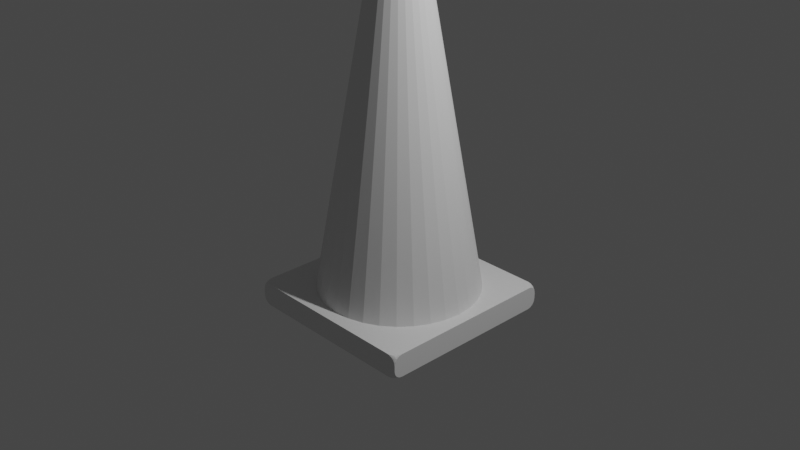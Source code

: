 # Source: cone.blend  (saved by Blender 2.91.10; exported with 4.5.12 LTS)
import bpy
from mathutils import Matrix  # noqa: F401  (used for matrix-valued properties, if any)

bpy.ops.wm.read_factory_settings(use_empty=True)
scene = bpy.context.scene
scene.name = 'Scene'

# ---- collections
col_collection = bpy.data.collections.new('Collection'); scene.collection.children.link(col_collection)

# ---- materials (node trees are filled in below, after node groups)
mat_material = bpy.data.materials.new('Material')
mat_material.alpha_threshold = 0.0
mat_material.use_transparent_shadow = False
mat_material.line_color = (0.0, 0.0, 0.0, 1.0)

# ---- material node trees
mat_material.use_nodes = True; mat_material.node_tree.nodes.clear()
_N = mat_material.node_tree.nodes; _L = mat_material.node_tree.links
n0 = _N.new('ShaderNodeOutputMaterial'); n0.name = 'Material Output'; n0.location = (300, 300)
n1 = _N.new('ShaderNodeBsdfPrincipled'); n1.name = 'Principled BSDF'; n1.location = (10, 300)
n1.distribution = 'GGX'
n1.subsurface_method = 'BURLEY'
n1.inputs[2].default_value = 0.4
n1.inputs[3].default_value = 1.45
n1.inputs[27].default_value = (0.0, 0.0, 0.0, 1.0)
n1.inputs[28].default_value = 1.0
_L.new(n1.outputs[0], n0.inputs[0])
n0.is_active_output = True

# ---- world
world_world = bpy.data.worlds.new('World'); scene.world = world_world
world_world.use_nodes = True; world_world.node_tree.nodes.clear()
_N = world_world.node_tree.nodes; _L = world_world.node_tree.links
n0 = _N.new('ShaderNodeOutputWorld'); n0.name = 'World Output'; n0.location = (300, 300)
n1 = _N.new('ShaderNodeBackground'); n1.name = 'Background'; n1.location = (10, 300)
n1.inputs[0].default_value = (0.05088, 0.05088, 0.05088, 1.0)
_L.new(n1.outputs[0], n0.inputs[0])
n0.is_active_output = True
world_world.color = (0.05088, 0.05088, 0.05088)
world_world.use_sun_shadow = False
world_world.sun_shadow_jitter_overblur = 0.0

# ---- cameras
cam_camera = bpy.data.cameras.new('Camera')
cam_camera.clip_end = 100.0
cam_camera.ortho_scale = 7.314

# ---- lights
light_light = bpy.data.lights.new('Light', 'POINT')
light_light.transmission_factor = 0.0
light_light.energy = 1000.0
light_light.shadow_soft_size = 0.1
light_light.shadow_maximum_resolution = 0.006
light_light.use_absolute_resolution = True

# ---- meshes
me_cube = bpy.data.meshes.new('Cube')
me_cube.from_pydata([(0.9051, 1.0, -0.7487), (1.0, 0.9051, -0.7487), (1.0, 1.0, -0.8436), (0.9414, 0.9928, -0.7487), (0.9722, 0.9722, -0.7487), (0.9414, 1.0, -0.756), (0.9621, 0.9911, -0.7576), (0.9794, 0.9794, -0.7567), (0.9839, 0.9839, -0.7648), (1.0, 0.9414, -0.756), (1.0, 0.9722, -0.7765), (0.9928, 0.9414, -0.7487), (0.9911, 0.9621, -0.7576), (0.992, 0.9794, -0.7693), (0.9928, 1.0, -0.8073), (0.9722, 1.0, -0.7765), (1.0, 0.9928, -0.8073), (0.9911, 0.9911, -0.7866), (0.9794, 0.992, -0.7693), (0.9051, 1.0, -1.0), (1.0, 1.0, -0.9051), (1.0, 0.9051, -1.0), (0.9414, 1.0, -0.9928), (0.9722, 1.0, -0.9722), (0.9414, 0.9928, -1.0), (0.9621, 0.9911, -0.9911), (0.9794, 0.992, -0.9794), (0.9839, 0.9839, -0.9839), (1.0, 0.9928, -0.9414), (1.0, 0.9722, -0.9722), (0.9928, 1.0, -0.9414), (0.9911, 0.9911, -0.9621), (0.992, 0.9794, -0.9794), (0.9928, 0.9414, -1.0), (0.9722, 0.9722, -1.0), (1.0, 0.9414, -0.9928), (0.9911, 0.9621, -0.9911), (0.9794, 0.9794, -0.992), (1.0, -0.9051, -0.7487), (0.9051, -1.0, -0.7487), (1.0, -1.0, -0.8436), (0.9928, -0.9414, -0.7487), (0.9722, -0.9722, -0.7487), (1.0, -0.9414, -0.756), (0.9911, -0.9621, -0.7576), (0.9794, -0.9794, -0.7567), (0.9839, -0.9839, -0.7648), (0.9414, -1.0, -0.756), (0.9722, -1.0, -0.7765), (0.9414, -0.9928, -0.7487), (0.9621, -0.9911, -0.7576), (0.9794, -0.992, -0.7693), (1.0, -0.9928, -0.8073), (1.0, -0.9722, -0.7765), (0.9928, -1.0, -0.8073), (0.9911, -0.9911, -0.7866), (0.992, -0.9794, -0.7693), (1.0, -1.0, -0.9051), (0.9051, -1.0, -1.0), (1.0, -0.9051, -1.0), (0.9928, -1.0, -0.9414), (0.9722, -1.0, -0.9722), (1.0, -0.9928, -0.9414), (0.9911, -0.9911, -0.9621), (0.9794, -0.992, -0.9794), (0.9839, -0.9839, -0.9839), (0.9414, -0.9928, -1.0), (0.9722, -0.9722, -1.0), (0.9414, -1.0, -0.9928), (0.9621, -0.9911, -0.9911), (0.9794, -0.9794, -0.992), (1.0, -0.9414, -0.9928), (1.0, -0.9722, -0.9722), (0.9928, -0.9414, -1.0), (0.9911, -0.9621, -0.9911), (0.992, -0.9794, -0.9794), (-1.0, 1.0, -0.8436), (-1.0, 0.9051, -0.7487), (-0.9051, 1.0, -0.7487), (-1.0, 0.9928, -0.8073), (-1.0, 0.9722, -0.7765), (-0.9928, 1.0, -0.8073), (-0.9911, 0.9911, -0.7866), (-0.992, 0.9794, -0.7693), (-0.9839, 0.9839, -0.7648), (-0.9928, 0.9414, -0.7487), (-0.9722, 0.9722, -0.7487), (-1.0, 0.9414, -0.756), (-0.9911, 0.9621, -0.7576), (-0.9794, 0.9794, -0.7567), (-0.9414, 1.0, -0.756), (-0.9722, 1.0, -0.7765), (-0.9414, 0.9928, -0.7487), (-0.9621, 0.9911, -0.7576), (-0.9794, 0.992, -0.7693), (-1.0, 1.0, -0.9051), (-0.9051, 1.0, -1.0), (-1.0, 0.9051, -1.0), (-0.9928, 1.0, -0.9414), (-0.9722, 1.0, -0.9722), (-1.0, 0.9928, -0.9414), (-0.9911, 0.9911, -0.9621), (-0.9794, 0.992, -0.9794), (-0.9839, 0.9839, -0.9839), (-0.9414, 0.9928, -1.0), (-0.9722, 0.9722, -1.0), (-0.9414, 1.0, -0.9928), (-0.9621, 0.9911, -0.9911), (-0.9794, 0.9794, -0.992), (-1.0, 0.9414, -0.9928), (-1.0, 0.9722, -0.9722), (-0.9928, 0.9414, -1.0), (-0.9911, 0.9621, -0.9911), (-0.992, 0.9794, -0.9794), (-1.0, -1.0, -0.8436), (-0.9051, -1.0, -0.7487), (-1.0, -0.9051, -0.7487), (-0.9928, -1.0, -0.8073), (-0.9722, -1.0, -0.7765), (-1.0, -0.9928, -0.8073), (-0.9911, -0.9911, -0.7866), (-0.9794, -0.992, -0.7693), (-0.9839, -0.9839, -0.7648), (-0.9414, -0.9928, -0.7487), (-0.9722, -0.9722, -0.7487), (-0.9414, -1.0, -0.756), (-0.9621, -0.9911, -0.7576), (-0.9794, -0.9794, -0.7567), (-1.0, -0.9414, -0.756), (-1.0, -0.9722, -0.7765), (-0.9928, -0.9414, -0.7487), (-0.9911, -0.9621, -0.7576), (-0.992, -0.9794, -0.7693), (-0.9051, -1.0, -1.0), (-1.0, -1.0, -0.9051), (-1.0, -0.9051, -1.0), (-0.9414, -1.0, -0.9928), (-0.9722, -1.0, -0.9722), (-0.9414, -0.9928, -1.0), (-0.9621, -0.9911, -0.9911), (-0.9794, -0.992, -0.9794), (-0.9839, -0.9839, -0.9839), (-1.0, -0.9928, -0.9414), (-1.0, -0.9722, -0.9722), (-0.9928, -1.0, -0.9414), (-0.9911, -0.9911, -0.9621), (-0.992, -0.9794, -0.9794), (-0.9928, -0.9414, -1.0), (-0.9722, -0.9722, -1.0), (-1.0, -0.9414, -0.9928), (-0.9911, -0.9621, -0.9911), (-0.9794, -0.9794, -0.992)], [], [(97, 111, 105, 104, 96, 19, 24, 34, 33, 21, 59, 73, 67, 66, 58, 133, 138, 148, 147, 135), (135, 149, 143, 142, 134, 114, 119, 129, 128, 116, 77, 87, 80, 79, 76, 95, 100, 110, 109, 97), (58, 68, 61, 60, 57, 40, 54, 48, 47, 39, 115, 125, 118, 117, 114, 134, 144, 137, 136, 133), (1, 11, 4, 3, 0, 78, 92, 86, 85, 77, 116, 130, 124, 123, 115, 39, 49, 42, 41, 38), (21, 35, 29, 28, 20, 2, 16, 10, 9, 1, 38, 43, 53, 52, 40, 57, 62, 72, 71, 59), (0, 3, 6, 5), (3, 4, 7, 6), (5, 6, 18, 15), (6, 7, 8, 18), (1, 9, 12, 11), (9, 10, 13, 12), (11, 12, 7, 4), (12, 13, 8, 7), (2, 14, 17, 16), (14, 15, 18, 17), (16, 17, 13, 10), (17, 18, 8, 13), (19, 22, 25, 24), (22, 23, 26, 25), (24, 25, 37, 34), (25, 26, 27, 37), (20, 28, 31, 30), (28, 29, 32, 31), (30, 31, 26, 23), (31, 32, 27, 26), (21, 33, 36, 35), (33, 34, 37, 36), (35, 36, 32, 29), (36, 37, 27, 32), (38, 41, 44, 43), (41, 42, 45, 44), (43, 44, 56, 53), (44, 45, 46, 56), (39, 47, 50, 49), (47, 48, 51, 50), (49, 50, 45, 42), (50, 51, 46, 45), (40, 52, 55, 54), (52, 53, 56, 55), (54, 55, 51, 48), (55, 56, 46, 51), (57, 60, 63, 62), (60, 61, 64, 63), (62, 63, 75, 72), (63, 64, 65, 75), (58, 66, 69, 68), (66, 67, 70, 69), (68, 69, 64, 61), (69, 70, 65, 64), (59, 71, 74, 73), (71, 72, 75, 74), (73, 74, 70, 67), (74, 75, 65, 70), (76, 79, 82, 81), (79, 80, 83, 82), (81, 82, 94, 91), (82, 83, 84, 94), (77, 85, 88, 87), (85, 86, 89, 88), (87, 88, 83, 80), (88, 89, 84, 83), (78, 90, 93, 92), (90, 91, 94, 93), (92, 93, 89, 86), (93, 94, 84, 89), (95, 98, 101, 100), (98, 99, 102, 101), (100, 101, 113, 110), (101, 102, 103, 113), (96, 104, 107, 106), (104, 105, 108, 107), (106, 107, 102, 99), (107, 108, 103, 102), (97, 109, 112, 111), (109, 110, 113, 112), (111, 112, 108, 105), (112, 113, 103, 108), (114, 117, 120, 119), (117, 118, 121, 120), (119, 120, 132, 129), (120, 121, 122, 132), (115, 123, 126, 125), (123, 124, 127, 126), (125, 126, 121, 118), (126, 127, 122, 121), (116, 128, 131, 130), (128, 129, 132, 131), (130, 131, 127, 124), (131, 132, 122, 127), (133, 136, 139, 138), (136, 137, 140, 139), (138, 139, 151, 148), (139, 140, 141, 151), (134, 142, 145, 144), (142, 143, 146, 145), (144, 145, 140, 137), (145, 146, 141, 140), (135, 147, 150, 149), (147, 148, 151, 150), (149, 150, 146, 143), (150, 151, 141, 146), (96, 106, 99, 98, 95, 76, 81, 91, 90, 78, 0, 5, 15, 14, 2, 20, 30, 23, 22, 19)])
_uv = me_cube.uv_layers.new(name='UVMap')
_uv.uv.foreach_set('vector', [0.125, 0.5119, 0.1259, 0.5073, 0.1285, 0.5035, 0.1323, 0.5009, 0.1369, 0.5, 0.3631, 0.5, 0.3677, 0.5009, 0.3715, 0.5035, 0.3741, 0.5073, 0.375, 0.5119, 0.375, 0.7381, 0.3741, 0.7427, 0.3715, 0.7465, 0.3677, 0.7491, 0.3631, 0.75, 0.1369, 0.75, 0.1323, 0.7491, 0.1285, 0.7465, 0.1259, 0.7427, 0.125, 0.7381, 0.375, 0.01186, 0.3822, 0.007323, 0.4027, 0.003475, 0.4333, 0.000903, 0.4694, 0.0, 0.5306, 0.0, 0.5667, 0.000903, 0.5973, 0.003475, 0.6178, 0.007323, 0.625, 0.01186, 0.625, 0.2381, 0.6178, 0.2427, 0.5973, 0.2465, 0.5667, 0.2491, 0.5306, 0.25, 0.4694, 0.25, 0.4333, 0.2491, 0.4027, 0.2465, 0.3822, 0.2427, 0.375, 0.2381, 0.375, 0.7619, 0.3822, 0.7573, 0.4027, 0.7535, 0.4333, 0.7509, 0.4694, 0.75, 0.5306, 0.75, 0.5667, 0.7509, 0.5973, 0.7535, 0.6178, 0.7573, 0.625, 0.7619, 0.625, 0.9881, 0.6178, 0.9927, 0.5973, 0.9965, 0.5667, 0.9991, 0.5306, 1.0, 0.4694, 1.0, 0.4333, 0.9991, 0.4027, 0.9965, 0.3822, 0.9927, 0.375, 0.9881, 0.625, 0.5119, 0.6259, 0.5073, 0.6285, 0.5035, 0.6323, 0.5009, 0.6369, 0.5, 0.8631, 0.5, 0.8677, 0.5009, 0.8715, 0.5035, 0.8741, 0.5073, 0.875, 0.5119, 0.875, 0.7381, 0.8741, 0.7427, 0.8715, 0.7465, 0.8677, 0.7491, 0.8631, 0.75, 0.6369, 0.75, 0.6323, 0.7491, 0.6285, 0.7465, 0.6259, 0.7427, 0.625, 0.7381, 0.375, 0.5119, 0.3822, 0.5073, 0.4027, 0.5035, 0.4333, 0.5009, 0.4694, 0.5, 0.5306, 0.5, 0.5667, 0.5009, 0.5973, 0.5035, 0.6178, 0.5073, 0.625, 0.5119, 0.625, 0.7381, 0.6178, 0.7427, 0.5973, 0.7465, 0.5667, 0.7491, 0.5306, 0.75, 0.4694, 0.75, 0.4333, 0.7491, 0.4027, 0.7465, 0.3822, 0.7427, 0.375, 0.7381, 0.6369, 0.5, 0.6323, 0.5009, 0.6297, 0.5, 0.6323, 0.5, 0.6323, 0.5009, 0.6285, 0.5035, 0.6276, 0.5026, 0.6297, 0.5011, 0.6323, 0.5, 0.6297, 0.5011, 0.6161, 0.4992, 0.6285, 0.5, 0.6297, 0.5, 0.6276, 0.5026, 0.6203, 0.5007, 0.6161, 0.4992, 0.625, 0.5119, 0.6178, 0.5073, 0.625, 0.5047, 0.6259, 0.5073, 0.6178, 0.5073, 0.5973, 0.5035, 0.6046, 0.5017, 0.6162, 0.5047, 0.625, 0.5073, 0.6162, 0.5047, 0.6171, 0.5026, 0.625, 0.5035, 0.625, 0.5047, 0.6046, 0.5017, 0.6203, 0.5007, 0.6276, 0.5026, 0.5306, 0.5, 0.5667, 0.4991, 0.5873, 0.5, 0.5667, 0.5009, 0.5667, 0.4991, 0.5973, 0.4965, 0.6161, 0.4992, 0.5873, 0.4989, 0.5667, 0.5, 0.5873, 0.4989, 0.6046, 0.5017, 0.5973, 0.5, 0.5873, 0.5, 0.6161, 0.4992, 0.6203, 0.5007, 0.6046, 0.5017, 0.375, 0.4881, 0.3822, 0.4927, 0.375, 0.4953, 0.375, 0.4927, 0.3822, 0.4927, 0.4027, 0.4965, 0.3954, 0.4974, 0.3838, 0.4953, 0.375, 0.4927, 0.3838, 0.4953, 0.3777, 0.5, 0.375, 0.4965, 0.375, 0.4953, 0.3954, 0.4974, 0.3803, 0.5, 0.3777, 0.5, 0.4694, 0.5, 0.4333, 0.5009, 0.4127, 0.5, 0.4333, 0.4991, 0.4333, 0.5009, 0.4027, 0.5035, 0.3901, 0.5026, 0.4127, 0.5011, 0.4333, 0.5, 0.4127, 0.5011, 0.3954, 0.501, 0.4027, 0.5, 0.4127, 0.5, 0.3901, 0.5026, 0.3803, 0.5, 0.3954, 0.4974, 0.375, 0.5119, 0.3741, 0.5073, 0.375, 0.5047, 0.3822, 0.5073, 0.3741, 0.5073, 0.3715, 0.5035, 0.3777, 0.5, 0.3739, 0.5047, 0.375, 0.5073, 0.3739, 0.5047, 0.3901, 0.5026, 0.375, 0.5035, 0.375, 0.5047, 0.3777, 0.5, 0.3803, 0.5, 0.3901, 0.5026, 0.625, 0.7381, 0.6259, 0.7427, 0.625, 0.7453, 0.6178, 0.7427, 0.6259, 0.7427, 0.6285, 0.7465, 0.6223, 0.75, 0.6261, 0.7453, 0.625, 0.7427, 0.6261, 0.7453, 0.6099, 0.7474, 0.625, 0.7465, 0.625, 0.7453, 0.6223, 0.75, 0.6197, 0.75, 0.6099, 0.7474, 0.625, 0.7619, 0.6178, 0.7573, 0.625, 0.7547, 0.625, 0.7573, 0.6178, 0.7573, 0.5973, 0.7535, 0.6046, 0.7526, 0.6162, 0.7547, 0.625, 0.7573, 0.6162, 0.7547, 0.6223, 0.75, 0.625, 0.7535, 0.625, 0.7547, 0.6046, 0.7526, 0.6197, 0.75, 0.6223, 0.75, 0.5306, 0.75, 0.5667, 0.7491, 0.5873, 0.75, 0.5667, 0.7509, 0.5667, 0.7491, 0.5973, 0.7465, 0.6099, 0.7474, 0.5873, 0.7489, 0.5667, 0.75, 0.5873, 0.7489, 0.6046, 0.749, 0.5973, 0.75, 0.5873, 0.75, 0.6099, 0.7474, 0.6197, 0.75, 0.6046, 0.7526, 0.4694, 0.75, 0.4333, 0.7509, 0.4127, 0.75, 0.4333, 0.7491, 0.4333, 0.7509, 0.4027, 0.7535, 0.3839, 0.7508, 0.4127, 0.7511, 0.4333, 0.75, 0.4127, 0.7511, 0.3954, 0.7483, 0.4027, 0.75, 0.4127, 0.75, 0.3839, 0.7508, 0.3797, 0.7493, 0.3954, 0.7483, 0.3631, 0.75, 0.3677, 0.7491, 0.3703, 0.75, 0.3677, 0.75, 0.3677, 0.7491, 0.3715, 0.7465, 0.3724, 0.7474, 0.3703, 0.7489, 0.3677, 0.75, 0.3703, 0.7489, 0.3839, 0.7508, 0.3715, 0.75, 0.3703, 0.75, 0.3724, 0.7474, 0.3797, 0.7493, 0.3839, 0.7508, 0.375, 0.7381, 0.3822, 0.7427, 0.375, 0.7453, 0.3741, 0.7427, 0.3822, 0.7427, 0.4027, 0.7465, 0.3954, 0.7483, 0.3838, 0.7453, 0.375, 0.7427, 0.3838, 0.7453, 0.3829, 0.7474, 0.375, 0.7465, 0.375, 0.7453, 0.3954, 0.7483, 0.3797, 0.7493, 0.3724, 0.7474, 0.5306, 0.25, 0.5667, 0.2491, 0.5873, 0.25, 0.5667, 0.2509, 0.5667, 0.2491, 0.5973, 0.2465, 0.7393, 0.375, 0.5873, 0.2489, 0.5667, 0.25, 0.5873, 0.2489, 0.6046, 0.249, 0.5973, 0.25, 0.5873, 0.25, 0.7393, 0.375, 0.703, 0.3347, 0.6046, 0.2526, 0.875, 0.5119, 0.8741, 0.5073, 0.875, 0.5047, 0.875, 0.5073, 0.8741, 0.5073, 0.8715, 0.5035, 0.8724, 0.5026, 0.8739, 0.5047, 0.875, 0.5073, 0.8739, 0.5047, 0.7393, 0.375, 0.875, 0.5035, 0.875, 0.5047, 0.8724, 0.5026, 0.703, 0.3347, 0.7393, 0.375, 0.625, 0.2619, 0.6178, 0.2573, 0.625, 0.2547, 0.625, 0.2573, 0.6178, 0.2573, 0.5973, 0.2535, 0.6046, 0.2526, 0.6162, 0.2547, 0.625, 0.2573, 0.6162, 0.2547, 0.6171, 0.2526, 0.625, 0.2535, 0.625, 0.2547, 0.6046, 0.2526, 0.703, 0.3347, 0.6171, 0.2526, 0.4694, 0.25, 0.4333, 0.2509, 0.4127, 0.25, 0.4333, 0.2491, 0.4333, 0.2509, 0.4027, 0.2535, 0.2615, 0.3768, 0.4127, 0.2511, 0.4333, 0.25, 0.4127, 0.2511, 0.3954, 0.251, 0.4027, 0.25, 0.4127, 0.25, 0.2615, 0.3768, 0.2977, 0.3327, 0.3954, 0.2474, 0.1369, 0.5, 0.1323, 0.5009, 0.1297, 0.5, 0.1323, 0.5, 0.1323, 0.5009, 0.1285, 0.5035, 0.1276, 0.5026, 0.1297, 0.5011, 0.1323, 0.5, 0.1297, 0.5011, 0.2615, 0.3768, 0.1285, 0.5, 0.1297, 0.5, 0.1276, 0.5026, 0.2977, 0.3327, 0.2615, 0.3768, 0.375, 0.2381, 0.3822, 0.2427, 0.375, 0.2453, 0.375, 0.2427, 0.3822, 0.2427, 0.4027, 0.2465, 0.3954, 0.2474, 0.3838, 0.2453, 0.375, 0.2427, 0.3838, 0.2453, 0.3829, 0.2474, 0.375, 0.2465, 0.375, 0.2453, 0.3954, 0.2474, 0.2977, 0.3327, 0.3829, 0.2474, 0.5306, 1.0, 0.5667, 0.9991, 0.5873, 1.0, 0.5667, 1.0, 0.5667, 0.9991, 0.5973, 0.9965, 0.6046, 0.9974, 0.5873, 0.9989, 0.5667, 1.0, 0.5873, 0.9989, 0.6046, 0.999, 0.5973, 1.0, 0.5873, 1.0, 0.6046, 0.9974, 0.7023, 0.584, 0.6046, 0.999, 0.8631, 0.75, 0.8677, 0.7491, 0.8703, 0.75, 0.8677, 0.75, 0.8677, 0.7491, 0.8715, 0.7465, 0.8724, 0.7474, 0.8703, 0.7489, 0.8677, 0.75, 0.8703, 0.7489, 0.8724, 0.749, 0.8715, 0.75, 0.8703, 0.75, 0.8724, 0.7474, 0.7023, 0.584, 0.8724, 0.749, 0.625, 0.01186, 0.6178, 0.007323, 0.625, 0.004737, 0.625, 0.007323, 0.6178, 0.007323, 0.5973, 0.003475, 0.6046, 0.002569, 0.6162, 0.004737, 0.625, 0.007323, 0.6162, 0.004737, 0.6171, 0.002569, 0.625, 0.003475, 0.625, 0.004737, 0.6046, 0.002569, 0.7023, 0.584, 0.6171, 0.002569, 0.375, 0.9881, 0.3822, 0.9927, 0.375, 0.9953, 0.375, 0.9927, 0.3822, 0.9927, 0.4027, 0.9965, 0.3954, 0.9974, 0.3838, 0.9953, 0.375, 0.9927, 0.3838, 0.9953, 0.3829, 0.9974, 0.375, 0.9965, 0.375, 0.9953, 0.3954, 0.9974, 0.297, 0.582, 0.3829, 0.9974, 0.4694, 0.0, 0.4333, 0.000903, 0.4127, 0.0, 0.4333, 0.0, 0.4333, 0.000903, 0.4027, 0.003475, 0.3954, 0.002569, 0.4127, 0.001108, 0.4333, 0.0, 0.4127, 0.001108, 0.3954, 0.0009978, 0.4027, 0.0, 0.4127, 0.0, 0.3954, 0.002569, 0.297, 0.582, 0.3954, 0.0009978, 0.125, 0.7381, 0.1259, 0.7427, 0.125, 0.7453, 0.125, 0.7427, 0.1259, 0.7427, 0.1285, 0.7465, 0.1276, 0.7474, 0.1261, 0.7453, 0.125, 0.7427, 0.1261, 0.7453, 0.126, 0.7474, 0.125, 0.7465, 0.125, 0.7453, 0.1276, 0.7474, 0.297, 0.582, 0.126, 0.7474, 0.375, 0.2619, 0.3822, 0.2573, 0.4027, 0.2535, 0.4333, 0.2509, 0.4694, 0.25, 0.5306, 0.25, 0.5667, 0.2509, 0.5973, 0.2535, 0.6178, 0.2573, 0.625, 0.2619, 0.625, 0.4881, 0.6178, 0.4927, 0.5973, 0.4965, 0.5667, 0.4991, 0.5306, 0.5, 0.4694, 0.5, 0.4333, 0.4991, 0.4027, 0.4965, 0.3822, 0.4927, 0.375, 0.4881])
me_cube.materials.append(mat_material)
me_cube.use_remesh_preserve_volume = False
me_cube.use_remesh_preserve_attributes = False
me_cube.use_mirror_vertex_groups = False
me_cube.update()
me_cylinder = bpy.data.meshes.new('Cylinder')
me_cylinder.from_pydata([(0.0, 1.0, -1.0), (7.125e-08, 0.221, 3.455), (0.1951, 0.9808, -1.0), (0.04311, 0.2167, 3.455), (0.3827, 0.9239, -1.0), (0.08456, 0.2041, 3.455), (0.5556, 0.8315, -1.0), (0.1228, 0.1837, 3.455), (0.7071, 0.7071, -1.0), (0.1562, 0.1562, 3.455), (0.8315, 0.5556, -1.0), (0.1837, 0.1228, 3.455), (0.9239, 0.3827, -1.0), (0.2041, 0.08456, 3.455), (0.9808, 0.1951, -1.0), (0.2167, 0.04311, 3.455), (1.0, 7.55e-08, -1.0), (0.221, 2.732e-07, 3.455), (0.9808, -0.1951, -1.0), (0.2167, -0.04311, 3.455), (0.9239, -0.3827, -1.0), (0.2041, -0.08456, 3.455), (0.8315, -0.5556, -1.0), (0.1837, -0.1228, 3.455), (0.7071, -0.7071, -1.0), (0.1562, -0.1562, 3.455), (0.5556, -0.8315, -1.0), (0.1228, -0.1837, 3.455), (0.3827, -0.9239, -1.0), (0.08456, -0.2041, 3.455), (0.1951, -0.9808, -1.0), (0.04311, -0.2167, 3.455), (-3.258e-07, -1.0, -1.0), (-7.428e-10, -0.221, 3.455), (-0.1951, -0.9808, -1.0), (-0.04311, -0.2167, 3.455), (-0.3827, -0.9239, -1.0), (-0.08456, -0.2041, 3.455), (-0.5556, -0.8315, -1.0), (-0.1228, -0.1837, 3.455), (-0.7071, -0.7071, -1.0), (-0.1562, -0.1562, 3.455), (-0.8315, -0.5556, -1.0), (-0.1837, -0.1228, 3.455), (-0.9239, -0.3827, -1.0), (-0.2041, -0.08456, 3.455), (-0.9808, -0.1951, -1.0), (-0.2167, -0.04311, 3.455), (-1.0, 9.656e-07, -1.0), (-0.221, 4.698e-07, 3.455), (-0.9808, 0.1951, -1.0), (-0.2167, 0.04311, 3.455), (-0.9239, 0.3827, -1.0), (-0.2041, 0.08456, 3.455), (-0.8315, 0.5556, -1.0), (-0.1837, 0.1228, 3.455), (-0.7071, 0.7071, -1.0), (-0.1562, 0.1562, 3.455), (-0.5556, 0.8315, -1.0), (-0.1228, 0.1837, 3.455), (-0.3827, 0.9239, -1.0), (-0.08456, 0.2041, 3.455), (-0.1951, 0.9808, -1.0), (-0.04311, 0.2167, 3.455)], [], [(0, 1, 3, 2), (2, 3, 5, 4), (4, 5, 7, 6), (6, 7, 9, 8), (8, 9, 11, 10), (10, 11, 13, 12), (12, 13, 15, 14), (14, 15, 17, 16), (16, 17, 19, 18), (18, 19, 21, 20), (20, 21, 23, 22), (22, 23, 25, 24), (24, 25, 27, 26), (26, 27, 29, 28), (28, 29, 31, 30), (30, 31, 33, 32), (32, 33, 35, 34), (34, 35, 37, 36), (36, 37, 39, 38), (38, 39, 41, 40), (40, 41, 43, 42), (42, 43, 45, 44), (44, 45, 47, 46), (46, 47, 49, 48), (48, 49, 51, 50), (50, 51, 53, 52), (52, 53, 55, 54), (54, 55, 57, 56), (56, 57, 59, 58), (58, 59, 61, 60), (3, 1, 63, 61, 59, 57, 55, 53, 51, 49, 47, 45, 43, 41, 39, 37, 35, 33, 31, 29, 27, 25, 23, 21, 19, 17, 15, 13, 11, 9, 7, 5), (60, 61, 63, 62), (62, 63, 1, 0), (0, 2, 4, 6, 8, 10, 12, 14, 16, 18, 20, 22, 24, 26, 28, 30, 32, 34, 36, 38, 40, 42, 44, 46, 48, 50, 52, 54, 56, 58, 60, 62)])
_uv = me_cylinder.uv_layers.new(name='UVMap')
_uv.uv.foreach_set('vector', [1.0, 0.5, 1.0, 1.0, 0.9688, 1.0, 0.9688, 0.5, 0.9688, 0.5, 0.9688, 1.0, 0.9375, 1.0, 0.9375, 0.5, 0.9375, 0.5, 0.9375, 1.0, 0.9062, 1.0, 0.9062, 0.5, 0.9062, 0.5, 0.9062, 1.0, 0.875, 1.0, 0.875, 0.5, 0.875, 0.5, 0.875, 1.0, 0.8438, 1.0, 0.8438, 0.5, 0.8438, 0.5, 0.8438, 1.0, 0.8125, 1.0, 0.8125, 0.5, 0.8125, 0.5, 0.8125, 1.0, 0.7812, 1.0, 0.7812, 0.5, 0.7812, 0.5, 0.7812, 1.0, 0.75, 1.0, 0.75, 0.5, 0.75, 0.5, 0.75, 1.0, 0.7188, 1.0, 0.7188, 0.5, 0.7188, 0.5, 0.7188, 1.0, 0.6875, 1.0, 0.6875, 0.5, 0.6875, 0.5, 0.6875, 1.0, 0.6562, 1.0, 0.6562, 0.5, 0.6562, 0.5, 0.6562, 1.0, 0.625, 1.0, 0.625, 0.5, 0.625, 0.5, 0.625, 1.0, 0.5938, 1.0, 0.5938, 0.5, 0.5938, 0.5, 0.5938, 1.0, 0.5625, 1.0, 0.5625, 0.5, 0.5625, 0.5, 0.5625, 1.0, 0.5312, 1.0, 0.5312, 0.5, 0.5312, 0.5, 0.5312, 1.0, 0.5, 1.0, 0.5, 0.5, 0.5, 0.5, 0.5, 1.0, 0.4688, 1.0, 0.4688, 0.5, 0.4688, 0.5, 0.4688, 1.0, 0.4375, 1.0, 0.4375, 0.5, 0.4375, 0.5, 0.4375, 1.0, 0.4062, 1.0, 0.4062, 0.5, 0.4062, 0.5, 0.4062, 1.0, 0.375, 1.0, 0.375, 0.5, 0.375, 0.5, 0.375, 1.0, 0.3438, 1.0, 0.3438, 0.5, 0.3438, 0.5, 0.3438, 1.0, 0.3125, 1.0, 0.3125, 0.5, 0.3125, 0.5, 0.3125, 1.0, 0.2812, 1.0, 0.2812, 0.5, 0.2812, 0.5, 0.2812, 1.0, 0.25, 1.0, 0.25, 0.5, 0.25, 0.5, 0.25, 1.0, 0.2188, 1.0, 0.2188, 0.5, 0.2188, 0.5, 0.2188, 1.0, 0.1875, 1.0, 0.1875, 0.5, 0.1875, 0.5, 0.1875, 1.0, 0.1562, 1.0, 0.1562, 0.5, 0.1562, 0.5, 0.1562, 1.0, 0.125, 1.0, 0.125, 0.5, 0.125, 0.5, 0.125, 1.0, 0.09375, 1.0, 0.09375, 0.5, 0.09375, 0.5, 0.09375, 1.0, 0.0625, 1.0, 0.0625, 0.5, 0.2968, 0.4854, 0.25, 0.49, 0.2032, 0.4854, 0.1582, 0.4717, 0.1167, 0.4496, 0.08029, 0.4197, 0.05045, 0.3833, 0.02827, 0.3418, 0.01461, 0.2968, 0.01, 0.25, 0.01461, 0.2032, 0.02827, 0.1582, 0.05045, 0.1167, 0.08029, 0.08029, 0.1167, 0.05045, 0.1582, 0.02827, 0.2032, 0.01461, 0.25, 0.01, 0.2968, 0.01461, 0.3418, 0.02827, 0.3833, 0.05045, 0.4197, 0.08029, 0.4496, 0.1167, 0.4717, 0.1582, 0.4854, 0.2032, 0.49, 0.25, 0.4854, 0.2968, 0.4717, 0.3418, 0.4496, 0.3833, 0.4197, 0.4197, 0.3833, 0.4496, 0.3418, 0.4717, 0.0625, 0.5, 0.0625, 1.0, 0.03125, 1.0, 0.03125, 0.5, 0.03125, 0.5, 0.03125, 1.0, 0.0, 1.0, 0.0, 0.5, 0.75, 0.49, 0.7968, 0.4854, 0.8418, 0.4717, 0.8833, 0.4496, 0.9197, 0.4197, 0.9496, 0.3833, 0.9717, 0.3418, 0.9854, 0.2968, 0.99, 0.25, 0.9854, 0.2032, 0.9717, 0.1582, 0.9496, 0.1167, 0.9197, 0.08029, 0.8833, 0.05045, 0.8418, 0.02827, 0.7968, 0.01461, 0.75, 0.01, 0.7032, 0.01461, 0.6582, 0.02827, 0.6167, 0.05045, 0.5803, 0.08029, 0.5504, 0.1167, 0.5283, 0.1582, 0.5146, 0.2032, 0.51, 0.25, 0.5146, 0.2968, 0.5283, 0.3418, 0.5504, 0.3833, 0.5803, 0.4197, 0.6167, 0.4496, 0.6582, 0.4717, 0.7032, 0.4854])
me_cylinder.use_remesh_fix_poles = True
me_cylinder.use_remesh_preserve_attributes = False
me_cylinder.use_mirror_vertex_groups = False
me_cylinder.update()

# ---- objects
ob_cube = bpy.data.objects.new('Cube', me_cube)
ob_light = bpy.data.objects.new('Light', light_light)
ob_camera = bpy.data.objects.new('Camera', cam_camera)
ob_cylinder = bpy.data.objects.new('Cylinder', me_cylinder)

# ---- transforms, parenting, visibility, modifiers, constraints
ob_cube.location = (0.0, 0.0, 0.0)
ob_cube.lock_rotations_4d = False
ob_cube.empty_display_type = 'ARROWS'
ob_cube.lineart.crease_threshold = 0.0
ob_light.location = (4.076, 1.005, 5.904)
ob_light.rotation_euler = (0.6503, 0.05522, 1.866)
ob_light.lock_rotations_4d = False
ob_light.empty_display_type = 'ARROWS'
ob_light.color = (0.0, 0.0, 0.0, 0.0)
ob_light.lineart.crease_threshold = 0.0
ob_camera.location = (7.359, -6.926, 4.958)
ob_camera.rotation_euler = (1.109, 0.0, 0.8149)
ob_camera.lock_rotations_4d = False
ob_camera.empty_display_type = 'ARROWS'
ob_camera.color = (0.0, 0.0, 0.0, 0.0)
ob_camera.display_type = 'WIRE'
ob_camera.lineart.crease_threshold = 0.0
ob_cylinder.location = (0.0, 0.0, 0.1)
ob_cylinder.scale = (0.8715, 0.8715, 0.8715)
ob_cylinder.lineart.crease_threshold = 0.0

# ---- collection membership
col_collection.objects.link(ob_cube)
col_collection.objects.link(ob_light)
col_collection.objects.link(ob_camera)
col_collection.objects.link(ob_cylinder)

# ---- scene / render settings (as saved in the file)
scene.camera = ob_camera
scene.frame_start = 1; scene.frame_end = 250; scene.frame_set(1)
scene.render.engine = 'BLENDER_EEVEE_NEXT'
scene.cycles.use_denoising = False
scene.cycles.samples = 128
scene.cycles.sampling_pattern = 'TABULATED_SOBOL'
scene.cycles.use_adaptive_sampling = False
scene.cycles.use_light_tree = False
scene.view_settings.view_transform = 'Filmic'
bpy.context.view_layer.update()
